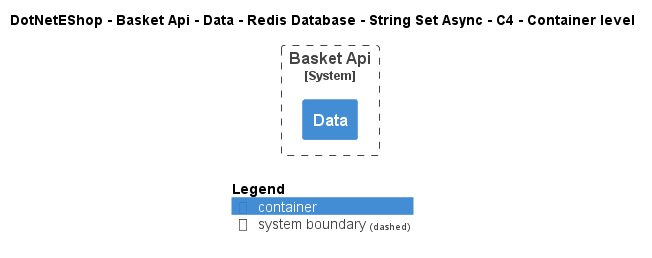

The diagram above was rendered by PlantUML. Its source (embedded in the PNG):
@startuml
!include ..\..\..\..\..\..\..\..\..\.c4s\C4_Container.puml

AddElementTag("c4interflow:lifecycle:new", $bgColor=green, $fontColor=#ffffff, $borderColor=green, $shadowing="False")
AddElementTag("c4interflow:lifecycle:changed", $bgColor=orange, $fontColor=#ffffff, $borderColor=orange, $shadowing="False")
AddElementTag("c4interflow:lifecycle:removed", $bgColor=red, $fontColor=#ffffff, $borderColor=red, $shadowing="False")

AddRelTag("c4interflow:lifecycle:new", $textColor=green, $lineColor=green)
AddRelTag("c4interflow:lifecycle:changed", $textColor=orange, $lineColor=orange)
AddRelTag("c4interflow:lifecycle:removed", $textColor=red, $lineColor=red)

SHOW_PERSON_PORTRAIT()
LAYOUT_TOP_DOWN()

skinparam linetype polyline

title DotNetEShop - Basket Api - Data - Redis Database - String Set Async - C4 - Container level


System_Boundary(DotNetEShop.SoftwareSystems.BasketApi, "Basket Api") {
    Container(DotNetEShop.SoftwareSystems.BasketApi.Containers.Data, "Data", "", "")
}



SHOW_LEGEND()
@enduml